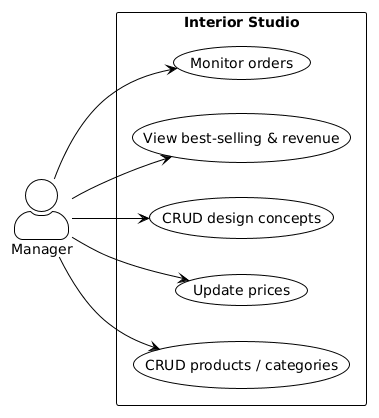

The diagram above was rendered by PlantUML. Its source (embedded in the PNG):
@startuml
!theme plain
skinparam shadowing false
skinparam backgroundColor white
skinparam actorStyle awesome
left to right direction

actor Manager
rectangle "Interior Studio" {
  usecase "CRUD products / categories" as A
  usecase "Update prices" as B
  usecase "CRUD design concepts" as C
  usecase "View best-selling & revenue" as D
  usecase "Monitor orders" as E
}
Manager --> A
Manager --> B
Manager --> C
Manager --> D
Manager --> E
@enduml